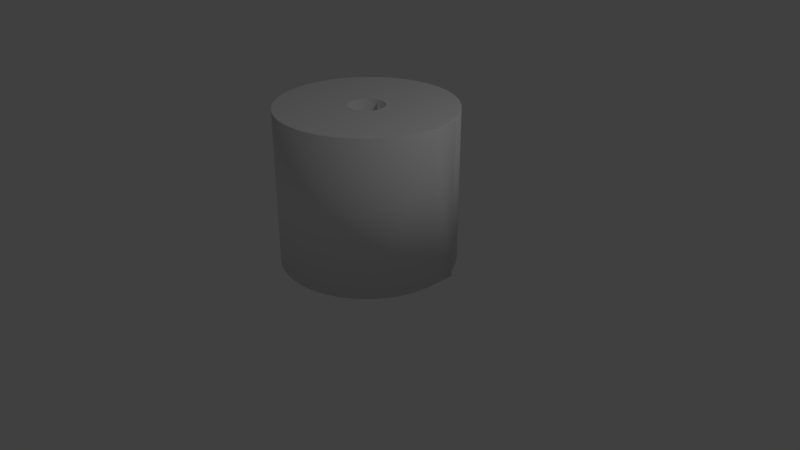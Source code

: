 # Source: toiletPaperRoll1.blend  (saved by Blender 2.79.0; exported with 4.5.12 LTS)
import bpy
from mathutils import Matrix  # noqa: F401  (used for matrix-valued properties, if any)

bpy.ops.wm.read_factory_settings(use_empty=True)
scene = bpy.context.scene
scene.name = 'Scene'

# ---- collections
col_collection_1 = bpy.data.collections.new('Collection 1'); scene.collection.children.link(col_collection_1)

# ---- world
world_world = bpy.data.worlds.new('World'); scene.world = world_world
world_world.color = (0.05088, 0.05088, 0.05088)
world_world.use_sun_shadow = False
world_world.sun_shadow_jitter_overblur = 0.0
world_world.cycles.sampling_method = 'MANUAL'

# ---- cameras
cam_camera = bpy.data.cameras.new('Camera')
cam_camera.clip_end = 100.0
cam_camera.lens = 35.0
cam_camera.sensor_width = 32.0
cam_camera.sensor_height = 18.0
cam_camera.ortho_scale = 7.314
cam_camera.dof.focus_distance = 0.0
cam_camera.dof.aperture_fstop = 128.0

# ---- lights
light_lamp = bpy.data.lights.new('Lamp', 'POINT')
light_lamp.transmission_factor = 0.0
light_lamp.cutoff_distance = 30.0
light_lamp.energy = 100.0
light_lamp.shadow_buffer_clip_start = 1.001
light_lamp.shadow_soft_size = 0.1
light_lamp.shadow_maximum_resolution = 0.006
light_lamp.use_absolute_resolution = True

# ---- meshes
me_cylinder = bpy.data.meshes.new('Cylinder')
me_cylinder.from_pydata([(5.96e-08, 1.125, 0.0025), (0.1468, 1.115, 0.0025), (0.1468, 1.115, 2.003), (5.96e-08, 1.125, 2.003), (0.2912, 1.087, 0.0025), (0.2912, 1.087, 2.003), (0.4305, 1.039, 0.0025), (0.4305, 1.039, 2.003), (0.5625, 0.9743, 0.0025), (0.5625, 0.9743, 2.003), (0.6849, 0.8925, 0.0025), (0.6849, 0.8925, 2.003), (0.7955, 0.7955, 0.0025), (0.7955, 0.7955, 2.003), (0.8925, 0.6849, 0.0025), (0.8925, 0.6849, 2.003), (0.9743, 0.5625, 0.0025), (0.9743, 0.5625, 2.003), (1.039, 0.4305, 0.0025), (1.039, 0.4305, 2.003), (1.087, 0.2912, 0.0025), (1.087, 0.2912, 2.003), (1.115, 0.1468, 0.0025), (1.115, 0.1468, 2.003), (1.125, 2.029e-07, 0.0025), (1.115, -0.1468, 0.0025), (1.115, -0.1468, 2.003), (1.087, -0.2912, 0.0025), (1.087, -0.2912, 2.003), (1.039, -0.4305, 0.0025), (1.039, -0.4305, 2.003), (0.9743, -0.5625, 0.0025), (0.9743, -0.5625, 2.003), (0.8925, -0.6849, 0.0025), (0.8925, -0.6849, 2.003), (0.7955, -0.7955, 0.0025), (0.7955, -0.7955, 2.003), (0.6849, -0.8925, 0.0025), (0.6849, -0.8925, 2.003), (0.5625, -0.9743, 0.0025), (0.5625, -0.9743, 2.003), (0.4305, -1.039, 0.0025), (0.4305, -1.039, 2.003), (0.2912, -1.087, 0.0025), (0.2912, -1.087, 2.003), (0.1468, -1.115, 0.0025), (0.1468, -1.115, 2.003), (4.977e-07, -1.125, 0.0025), (4.977e-07, -1.125, 2.003), (-0.1468, -1.115, 0.0025), (-0.1468, -1.115, 2.003), (-0.2912, -1.087, 0.0025), (-0.2912, -1.087, 2.003), (-0.4305, -1.039, 0.0025), (-0.4305, -1.039, 2.003), (-0.5625, -0.9743, 0.0025), (-0.5625, -0.9743, 2.003), (-0.6849, -0.8925, 0.0025), (-0.6849, -0.8925, 2.003), (-0.7955, -0.7955, 0.0025), (-0.7955, -0.7955, 2.003), (-0.8925, -0.6849, 0.0025), (-0.8925, -0.6849, 2.003), (-0.9743, -0.5625, 0.0025), (-0.9743, -0.5625, 2.003), (-1.039, -0.4305, 0.0025), (-1.039, -0.4305, 2.003), (-1.087, -0.2912, 0.0025), (-1.087, -0.2912, 2.003), (-1.115, -0.1468, 0.0025), (-1.115, -0.1468, 2.003), (-1.125, 5.337e-07, 0.0025), (-1.125, 5.337e-07, 2.003), (-1.115, 0.1468, 0.0025), (-1.115, 0.1468, 2.003), (-1.087, 0.2912, 0.0025), (-1.087, 0.2912, 2.003), (-1.039, 0.4305, 0.0025), (-1.039, 0.4305, 2.003), (-0.9743, 0.5625, 0.0025), (-0.9743, 0.5625, 2.003), (-0.8925, 0.6849, 0.0025), (-0.8925, 0.6849, 2.003), (-0.7955, 0.7955, 0.0025), (-0.7955, 0.7955, 2.003), (-0.6849, 0.8925, 0.0025), (-0.6849, 0.8925, 2.003), (-0.5625, 0.9743, 0.0025), (-0.5625, 0.9743, 2.003), (-0.4305, 1.039, 0.0025), (-0.4305, 1.039, 2.003), (-0.2912, 1.087, 0.0025), (-0.2912, 1.087, 2.003), (-0.1468, 1.115, 0.0025), (-0.1468, 1.115, 2.003), (-3.922e-07, 0.2481, 0.0025), (0.03239, 0.246, 0.0025), (0.03239, 0.246, 2.003), (-3.922e-07, 0.2481, 2.003), (0.06422, 0.2397, 0.0025), (0.06422, 0.2397, 2.003), (0.09495, 0.2292, 0.0025), (0.09495, 0.2292, 2.003), (0.1241, 0.2149, 0.0025), (0.1241, 0.2149, 2.003), (0.151, 0.1968, 0.0025), (0.151, 0.1968, 2.003), (0.1754, 0.1754, 0.0025), (0.1754, 0.1754, 2.003), (0.1968, 0.151, 0.0025), (0.1968, 0.151, 2.003), (0.2149, 0.1241, 0.0025), (0.2149, 0.1241, 2.003), (0.2292, 0.09495, 0.0025), (0.2292, 0.09495, 2.003), (0.2397, 0.06422, 0.0025), (0.2397, 0.06422, 2.003), (0.246, 0.03239, 0.0025), (0.246, 0.03239, 2.003), (0.2481, -1.507e-07, 0.0025), (0.2481, -1.507e-07, 2.003), (0.246, -0.03239, 0.0025), (0.246, -0.03239, 2.003), (0.2397, -0.06422, 0.0025), (0.2397, -0.06422, 2.003), (0.2292, -0.09495, 0.0025), (0.2292, -0.09495, 2.003), (0.2149, -0.1241, 0.0025), (0.2149, -0.1241, 2.003), (0.1968, -0.151, 0.0025), (0.1968, -0.151, 2.003), (0.1754, -0.1754, 0.0025), (0.1754, -0.1754, 2.003), (0.151, -0.1968, 0.0025), (0.151, -0.1968, 2.003), (0.1241, -0.2149, 0.0025), (0.1241, -0.2149, 2.003), (0.09495, -0.2292, 0.0025), (0.09495, -0.2292, 2.003), (0.06422, -0.2397, 0.0025), (0.06422, -0.2397, 2.003), (0.03239, -0.246, 0.0025), (0.03239, -0.246, 2.003), (1.441e-07, -0.2481, 0.0025), (1.441e-07, -0.2481, 2.003), (-0.03239, -0.246, 0.0025), (-0.03239, -0.246, 2.003), (-0.06422, -0.2397, 0.0025), (-0.06422, -0.2397, 2.003), (-0.09495, -0.2292, 0.0025), (-0.09495, -0.2292, 2.003), (-0.1241, -0.2149, 0.0025), (-0.1241, -0.2149, 2.003), (-0.151, -0.1968, 0.0025), (-0.151, -0.1968, 2.003), (-0.1754, -0.1754, 0.0025), (-0.1754, -0.1754, 2.003), (-0.1968, -0.151, 0.0025), (-0.1968, -0.151, 2.003), (-0.2149, -0.1241, 0.0025), (-0.2149, -0.1241, 2.003), (-0.2292, -0.09495, 0.0025), (-0.2292, -0.09495, 2.003), (-0.2397, -0.06422, 0.0025), (-0.2397, -0.06422, 2.003), (-0.246, -0.03239, 0.0025), (-0.246, -0.03239, 2.003), (-0.2481, 1.769e-07, 0.0025), (-0.2481, 1.769e-07, 2.003), (-0.246, 0.03239, 0.0025), (-0.246, 0.03239, 2.003), (-0.2397, 0.06422, 0.0025), (-0.2397, 0.06422, 2.003), (-0.2292, 0.09495, 0.0025), (-0.2292, 0.09495, 2.003), (-0.2149, 0.1241, 0.0025), (-0.2149, 0.1241, 2.003), (-0.1968, 0.151, 0.0025), (-0.1968, 0.151, 2.003), (-0.1754, 0.1754, 0.0025), (-0.1754, 0.1754, 2.003), (-0.151, 0.1968, 0.0025), (-0.151, 0.1968, 2.003), (-0.1241, 0.2149, 0.0025), (-0.1241, 0.2149, 2.003), (-0.09495, 0.2292, 0.0025), (-0.09495, 0.2292, 2.003), (-0.06422, 0.2397, 0.0025), (-0.06422, 0.2397, 2.003), (-0.03239, 0.246, 0.0025), (-0.03239, 0.246, 2.003), (0.03239, 0.246, 2.005), (-3.922e-07, 0.2481, 2.005), (0.06422, 0.2397, 2.005), (0.09495, 0.2292, 2.005), (0.1241, 0.2149, 2.005), (0.151, 0.1968, 2.005), (0.1754, 0.1754, 2.005), (0.1968, 0.151, 2.005), (0.2149, 0.1241, 2.005), (0.2292, 0.09495, 2.005), (0.2397, 0.06422, 2.005), (0.246, 0.03239, 2.005), (0.2481, -1.507e-07, 2.005), (0.246, -0.03239, 2.005), (0.2397, -0.06422, 2.005), (0.2292, -0.09495, 2.005), (0.2149, -0.1241, 2.005), (0.1968, -0.151, 2.005), (0.1754, -0.1754, 2.005), (0.151, -0.1968, 2.005), (0.1241, -0.2149, 2.005), (0.09495, -0.2292, 2.005), (0.06422, -0.2397, 2.005), (0.03239, -0.246, 2.005), (1.441e-07, -0.2481, 2.005), (-0.03239, -0.246, 2.005), (-0.06422, -0.2397, 2.005), (-0.09495, -0.2292, 2.005), (-0.1241, -0.2149, 2.005), (-0.151, -0.1968, 2.005), (-0.1754, -0.1754, 2.005), (-0.1968, -0.151, 2.005), (-0.2149, -0.1241, 2.005), (-0.2292, -0.09495, 2.005), (-0.2397, -0.06422, 2.005), (-0.246, -0.03239, 2.005), (-0.2481, 1.769e-07, 2.005), (-0.246, 0.03239, 2.005), (-0.2397, 0.06422, 2.005), (-0.2292, 0.09495, 2.005), (-0.2149, 0.1241, 2.005), (-0.1968, 0.151, 2.005), (-0.1754, 0.1754, 2.005), (-0.151, 0.1968, 2.005), (-0.1241, 0.2149, 2.005), (-0.09495, 0.2292, 2.005), (-0.06422, 0.2397, 2.005), (-0.03239, 0.246, 2.005), (0.0301, 0.2286, 2.005), (-4.145e-07, 0.2306, 2.005), (0.05968, 0.2227, 2.005), (0.08824, 0.213, 2.005), (0.1153, 0.1997, 2.005), (0.1404, 0.1829, 2.005), (0.163, 0.163, 2.005), (0.1829, 0.1404, 2.005), (0.1997, 0.1153, 2.005), (0.213, 0.08824, 2.005), (0.2227, 0.05968, 2.005), (0.2286, 0.0301, 2.005), (0.2306, -1.544e-07, 2.005), (0.2286, -0.0301, 2.005), (0.2227, -0.05968, 2.005), (0.213, -0.08824, 2.005), (0.1997, -0.1153, 2.005), (0.1829, -0.1404, 2.005), (0.163, -0.163, 2.005), (0.1404, -0.1829, 2.005), (0.1153, -0.1997, 2.005), (0.08824, -0.213, 2.005), (0.05968, -0.2227, 2.005), (0.0301, -0.2286, 2.005), (1.599e-07, -0.2306, 2.005), (-0.0301, -0.2286, 2.005), (-0.05968, -0.2227, 2.005), (-0.08824, -0.213, 2.005), (-0.1153, -0.1997, 2.005), (-0.1404, -0.1829, 2.005), (-0.163, -0.163, 2.005), (-0.1829, -0.1404, 2.005), (-0.1997, -0.1153, 2.005), (-0.213, -0.08824, 2.005), (-0.2227, -0.05968, 2.005), (-0.2286, -0.0301, 2.005), (-0.2306, 1.543e-07, 2.005), (-0.2286, 0.0301, 2.005), (-0.2227, 0.05968, 2.005), (-0.213, 0.08824, 2.005), (-0.1997, 0.1153, 2.005), (-0.1829, 0.1404, 2.005), (-0.163, 0.163, 2.005), (-0.1404, 0.1829, 2.005), (-0.1153, 0.1997, 2.005), (-0.08824, 0.213, 2.005), (-0.05968, 0.2227, 2.005), (-0.0301, 0.2286, 2.005), (-3.922e-07, 0.2481, 0.0), (0.03239, 0.246, 0.0), (0.06422, 0.2397, 0.0), (0.09495, 0.2292, 0.0), (0.1241, 0.2149, 0.0), (0.151, 0.1968, 0.0), (0.1754, 0.1754, -2.384e-07), (0.1968, 0.151, -2.384e-07), (0.2149, 0.1241, -2.384e-07), (0.2292, 0.09495, -2.384e-07), (0.2397, 0.06422, -2.384e-07), (0.246, 0.03239, -2.384e-07), (0.2481, -1.507e-07, -2.384e-07), (0.246, -0.03239, -2.384e-07), (0.2397, -0.06422, -2.384e-07), (0.2292, -0.09495, -2.384e-07), (0.2149, -0.1241, -2.384e-07), (0.1968, -0.151, -2.384e-07), (0.1754, -0.1754, -2.384e-07), (0.151, -0.1968, 0.0), (0.1241, -0.2149, 0.0), (0.09495, -0.2292, 0.0), (0.06422, -0.2397, 0.0), (0.03239, -0.246, 0.0), (1.441e-07, -0.2481, 0.0), (-0.03239, -0.246, 0.0), (-0.06422, -0.2397, 0.0), (-0.09495, -0.2292, 2.384e-07), (-0.1241, -0.2149, 2.384e-07), (-0.151, -0.1968, 2.384e-07), (-0.1754, -0.1754, 2.384e-07), (-0.1968, -0.151, 2.384e-07), (-0.2149, -0.1241, 2.384e-07), (-0.2292, -0.09495, 2.384e-07), (-0.2397, -0.06422, 2.384e-07), (-0.246, -0.03239, 2.384e-07), (-0.2481, 1.769e-07, 2.384e-07), (-0.246, 0.03239, 2.384e-07), (-0.2397, 0.06422, 2.384e-07), (-0.2292, 0.09495, 2.384e-07), (-0.2149, 0.1241, 2.384e-07), (-0.1968, 0.151, 2.384e-07), (-0.1754, 0.1754, 2.384e-07), (-0.151, 0.1968, 2.384e-07), (-0.1241, 0.2149, 2.384e-07), (-0.09495, 0.2292, 2.384e-07), (-0.06422, 0.2397, 0.0), (-0.03239, 0.246, 0.0), (-4.145e-07, 0.2306, 0.0), (0.0301, 0.2286, 0.0), (0.05968, 0.2227, 0.0), (0.08824, 0.213, 0.0), (0.1153, 0.1997, 0.0), (0.1404, 0.1829, 0.0), (0.163, 0.163, -2.384e-07), (0.1829, 0.1404, -2.384e-07), (0.1997, 0.1153, -2.384e-07), (0.213, 0.08824, -2.384e-07), (0.2227, 0.05968, -2.384e-07), (0.2286, 0.0301, -2.384e-07), (0.2306, -1.543e-07, -2.384e-07), (0.2286, -0.0301, -2.384e-07), (0.2227, -0.05968, -2.384e-07), (0.213, -0.08824, -2.384e-07), (0.1997, -0.1153, -2.384e-07), (0.1829, -0.1404, -2.384e-07), (0.163, -0.163, -2.384e-07), (0.1404, -0.1829, 0.0), (0.1153, -0.1997, 0.0), (0.08824, -0.213, 0.0), (0.05968, -0.2227, 0.0), (0.0301, -0.2286, 0.0), (1.599e-07, -0.2306, 0.0), (-0.0301, -0.2286, 0.0), (-0.05968, -0.2227, 0.0), (-0.08824, -0.213, 2.384e-07), (-0.1153, -0.1997, 2.384e-07), (-0.1404, -0.1829, 2.384e-07), (-0.163, -0.163, 2.384e-07), (-0.1829, -0.1404, 2.384e-07), (-0.1997, -0.1153, 2.384e-07), (-0.213, -0.08824, 2.384e-07), (-0.2227, -0.05968, 2.384e-07), (-0.2286, -0.0301, 2.384e-07), (-0.2306, 1.543e-07, 2.384e-07), (-0.2286, 0.0301, 2.384e-07), (-0.2227, 0.05968, 2.384e-07), (-0.213, 0.08824, 2.384e-07), (-0.1997, 0.1153, 2.384e-07), (-0.1829, 0.1404, 2.384e-07), (-0.163, 0.163, 2.384e-07), (-0.1404, 0.1829, 2.384e-07), (-0.1153, 0.1997, 2.384e-07), (-0.08824, 0.213, 2.384e-07), (-0.05968, 0.2227, 0.0), (-0.0301, 0.2286, 0.0), (1.125, 2.029e-07, 2.003), (1.125, 0.35, 0.0025), (1.125, 0.35, 2.003), (1.12, 2.029e-07, 0.0025), (1.12, 2.029e-07, 2.003), (1.12, 0.35, 0.0025), (1.12, 0.35, 2.003)], [], [(0, 3, 2, 1), (1, 2, 5, 4), (4, 5, 7, 6), (6, 7, 9, 8), (8, 9, 11, 10), (10, 11, 13, 12), (12, 13, 15, 14), (14, 15, 17, 16), (16, 17, 19, 18), (18, 19, 21, 20), (20, 21, 23, 22), (22, 23, 383, 24), (24, 383, 26, 25), (25, 26, 28, 27), (27, 28, 30, 29), (29, 30, 32, 31), (31, 32, 34, 33), (33, 34, 36, 35), (35, 36, 38, 37), (37, 38, 40, 39), (39, 40, 42, 41), (41, 42, 44, 43), (43, 44, 46, 45), (45, 46, 48, 47), (47, 48, 50, 49), (49, 50, 52, 51), (51, 52, 54, 53), (53, 54, 56, 55), (55, 56, 58, 57), (57, 58, 60, 59), (59, 60, 62, 61), (61, 62, 64, 63), (63, 64, 66, 65), (65, 66, 68, 67), (67, 68, 70, 69), (69, 70, 72, 71), (71, 72, 74, 73), (73, 74, 76, 75), (75, 76, 78, 77), (77, 78, 80, 79), (79, 80, 82, 81), (81, 82, 84, 83), (83, 84, 86, 85), (85, 86, 88, 87), (87, 88, 90, 89), (89, 90, 92, 91), (270, 366, 367, 271), (91, 92, 94, 93), (93, 94, 3, 0), (282, 378, 379, 283), (96, 95, 0, 1), (98, 97, 2, 3), (99, 96, 1, 4), (97, 100, 5, 2), (101, 99, 4, 6), (100, 102, 7, 5), (103, 101, 6, 8), (102, 104, 9, 7), (105, 103, 8, 10), (104, 106, 11, 9), (107, 105, 10, 12), (106, 108, 13, 11), (109, 107, 12, 14), (108, 110, 15, 13), (111, 109, 14, 16), (110, 112, 17, 15), (113, 111, 16, 18), (112, 114, 19, 17), (115, 113, 18, 20), (114, 116, 21, 19), (117, 115, 20, 22), (116, 118, 23, 21), (119, 117, 22, 24), (118, 120, 383, 23), (121, 119, 24, 25), (120, 122, 26, 383), (123, 121, 25, 27), (122, 124, 28, 26), (125, 123, 27, 29), (124, 126, 30, 28), (127, 125, 29, 31), (126, 128, 32, 30), (129, 127, 31, 33), (128, 130, 34, 32), (131, 129, 33, 35), (130, 132, 36, 34), (133, 131, 35, 37), (132, 134, 38, 36), (135, 133, 37, 39), (134, 136, 40, 38), (137, 135, 39, 41), (136, 138, 42, 40), (139, 137, 41, 43), (138, 140, 44, 42), (141, 139, 43, 45), (140, 142, 46, 44), (143, 141, 45, 47), (142, 144, 48, 46), (145, 143, 47, 49), (144, 146, 50, 48), (147, 145, 49, 51), (146, 148, 52, 50), (149, 147, 51, 53), (148, 150, 54, 52), (151, 149, 53, 55), (150, 152, 56, 54), (153, 151, 55, 57), (152, 154, 58, 56), (155, 153, 57, 59), (154, 156, 60, 58), (157, 155, 59, 61), (156, 158, 62, 60), (159, 157, 61, 63), (158, 160, 64, 62), (161, 159, 63, 65), (160, 162, 66, 64), (163, 161, 65, 67), (162, 164, 68, 66), (165, 163, 67, 69), (164, 166, 70, 68), (167, 165, 69, 71), (166, 168, 72, 70), (169, 167, 71, 73), (168, 170, 74, 72), (171, 169, 73, 75), (170, 172, 76, 74), (173, 171, 75, 77), (172, 174, 78, 76), (175, 173, 77, 79), (174, 176, 80, 78), (177, 175, 79, 81), (176, 178, 82, 80), (179, 177, 81, 83), (178, 180, 84, 82), (181, 179, 83, 85), (180, 182, 86, 84), (183, 181, 85, 87), (182, 184, 88, 86), (185, 183, 87, 89), (184, 186, 90, 88), (187, 185, 89, 91), (186, 188, 92, 90), (189, 187, 91, 93), (188, 190, 94, 92), (95, 189, 93, 0), (190, 98, 3, 94), (119, 121, 300, 299), (148, 146, 216, 217), (174, 172, 229, 230), (145, 147, 313, 312), (171, 173, 326, 325), (120, 118, 202, 203), (117, 119, 299, 298), (146, 144, 215, 216), (172, 170, 228, 229), (143, 145, 312, 311), (169, 171, 325, 324), (118, 116, 201, 202), (115, 117, 298, 297), (144, 142, 214, 215), (170, 168, 227, 228), (141, 143, 311, 310), (167, 169, 324, 323), (116, 114, 200, 201), (113, 115, 297, 296), (142, 140, 213, 214), (168, 166, 226, 227), (139, 141, 310, 309), (165, 167, 323, 322), (114, 112, 199, 200), (111, 113, 296, 295), (140, 138, 212, 213), (166, 164, 225, 226), (137, 139, 309, 308), (98, 190, 238, 192), (163, 165, 322, 321), (189, 95, 287, 334), (112, 110, 198, 199), (109, 111, 295, 294), (138, 136, 211, 212), (164, 162, 224, 225), (135, 137, 308, 307), (190, 188, 237, 238), (161, 163, 321, 320), (187, 189, 334, 333), (110, 108, 197, 198), (107, 109, 294, 293), (136, 134, 210, 211), (162, 160, 223, 224), (133, 135, 307, 306), (188, 186, 236, 237), (240, 335, 336, 239), (255, 351, 352, 256), (242, 338, 339, 243), (283, 379, 380, 284), (269, 365, 366, 270), (257, 353, 354, 258), (243, 339, 340, 244), (271, 367, 368, 272), (245, 341, 342, 246), (285, 381, 382, 286), (259, 355, 356, 260), (284, 380, 381, 285), (258, 354, 355, 259), (247, 343, 344, 248), (274, 370, 371, 275), (272, 368, 369, 273), (260, 356, 357, 261), (246, 342, 343, 247), (273, 369, 370, 274), (248, 344, 345, 249), (286, 382, 335, 240), (261, 357, 358, 262), (275, 371, 372, 276), (262, 358, 359, 263), (251, 347, 348, 252), (241, 337, 338, 242), (276, 372, 373, 277), (265, 361, 362, 266), (249, 345, 346, 250), (277, 373, 374, 278), (263, 359, 360, 264), (250, 346, 347, 251), (264, 360, 361, 265), (254, 350, 351, 255), (280, 376, 377, 281), (278, 374, 375, 279), (268, 364, 365, 269), (252, 348, 349, 253), (279, 375, 376, 280), (266, 362, 363, 267), (253, 349, 350, 254), (239, 336, 337, 241), (281, 377, 378, 282), (267, 363, 364, 268), (256, 352, 353, 257), (244, 340, 341, 245), (240, 239, 191, 192), (239, 241, 193, 191), (241, 242, 194, 193), (242, 243, 195, 194), (243, 244, 196, 195), (244, 245, 197, 196), (245, 246, 198, 197), (246, 247, 199, 198), (247, 248, 200, 199), (248, 249, 201, 200), (249, 250, 202, 201), (250, 251, 203, 202), (251, 252, 204, 203), (252, 253, 205, 204), (253, 254, 206, 205), (254, 255, 207, 206), (255, 256, 208, 207), (256, 257, 209, 208), (257, 258, 210, 209), (258, 259, 211, 210), (259, 260, 212, 211), (260, 261, 213, 212), (261, 262, 214, 213), (262, 263, 215, 214), (263, 264, 216, 215), (264, 265, 217, 216), (265, 266, 218, 217), (266, 267, 219, 218), (267, 268, 220, 219), (268, 269, 221, 220), (269, 270, 222, 221), (270, 271, 223, 222), (271, 272, 224, 223), (272, 273, 225, 224), (273, 274, 226, 225), (274, 275, 227, 226), (275, 276, 228, 227), (276, 277, 229, 228), (277, 278, 230, 229), (278, 279, 231, 230), (279, 280, 232, 231), (280, 281, 233, 232), (281, 282, 234, 233), (282, 283, 235, 234), (283, 284, 236, 235), (284, 285, 237, 236), (285, 286, 238, 237), (286, 240, 192, 238), (122, 120, 203, 204), (176, 174, 230, 231), (150, 148, 217, 218), (124, 122, 204, 205), (97, 98, 192, 191), (178, 176, 231, 232), (152, 150, 218, 219), (126, 124, 205, 206), (100, 97, 191, 193), (180, 178, 232, 233), (154, 152, 219, 220), (128, 126, 206, 207), (102, 100, 193, 194), (182, 180, 233, 234), (156, 154, 220, 221), (130, 128, 207, 208), (104, 102, 194, 195), (184, 182, 234, 235), (158, 156, 221, 222), (132, 130, 208, 209), (106, 104, 195, 196), (186, 184, 235, 236), (160, 158, 222, 223), (134, 132, 209, 210), (108, 106, 196, 197), (336, 335, 287, 288), (337, 336, 288, 289), (338, 337, 289, 290), (339, 338, 290, 291), (340, 339, 291, 292), (341, 340, 292, 293), (342, 341, 293, 294), (343, 342, 294, 295), (344, 343, 295, 296), (345, 344, 296, 297), (346, 345, 297, 298), (347, 346, 298, 299), (348, 347, 299, 300), (349, 348, 300, 301), (350, 349, 301, 302), (351, 350, 302, 303), (352, 351, 303, 304), (353, 352, 304, 305), (354, 353, 305, 306), (355, 354, 306, 307), (356, 355, 307, 308), (357, 356, 308, 309), (358, 357, 309, 310), (359, 358, 310, 311), (360, 359, 311, 312), (361, 360, 312, 313), (362, 361, 313, 314), (363, 362, 314, 315), (364, 363, 315, 316), (365, 364, 316, 317), (366, 365, 317, 318), (367, 366, 318, 319), (368, 367, 319, 320), (369, 368, 320, 321), (370, 369, 321, 322), (371, 370, 322, 323), (372, 371, 323, 324), (373, 372, 324, 325), (374, 373, 325, 326), (375, 374, 326, 327), (376, 375, 327, 328), (377, 376, 328, 329), (378, 377, 329, 330), (379, 378, 330, 331), (380, 379, 331, 332), (381, 380, 332, 333), (382, 381, 333, 334), (335, 382, 334, 287), (173, 175, 327, 326), (147, 149, 314, 313), (121, 123, 301, 300), (95, 96, 288, 287), (175, 177, 328, 327), (149, 151, 315, 314), (123, 125, 302, 301), (96, 99, 289, 288), (177, 179, 329, 328), (151, 153, 316, 315), (125, 127, 303, 302), (99, 101, 290, 289), (179, 181, 330, 329), (153, 155, 317, 316), (127, 129, 304, 303), (101, 103, 291, 290), (181, 183, 331, 330), (155, 157, 318, 317), (129, 131, 305, 304), (103, 105, 292, 291), (183, 185, 332, 331), (157, 159, 319, 318), (131, 133, 306, 305), (105, 107, 293, 292), (185, 187, 333, 332), (159, 161, 320, 319), (383, 24, 384, 385), (387, 389, 388, 386), (385, 384, 388, 389), (383, 385, 389, 387), (384, 24, 386, 388)])
me_cylinder.polygons.foreach_set('use_smooth', [1, 1, 1, 1, 1, 1, 1, 1, 1, 1, 1, 1, 1, 1, 1, 1, 1, 1, 1, 1, 1, 1, 1, 1, 1, 1, 1, 1, 1, 1, 1, 1, 1, 1, 1, 1, 1, 1, 1, 1, 1, 1, 1, 1, 1, 1, 1, 1, 1, 1, 0, 0, 0, 0, 0, 0, 0, 0, 0, 0, 0, 0, 0, 0, 0, 0, 0, 0, 0, 0, 0, 0, 0, 0, 0, 0, 0, 0, 0, 0, 0, 0, 0, 0, 0, 0, 0, 0, 0, 0, 0, 0, 0, 0, 0, 0, 0, 0, 0, 0, 0, 0, 0, 0, 0, 0, 0, 0, 0, 0, 0, 0, 0, 0, 0, 0, 0, 0, 0, 0, 0, 0, 0, 0, 0, 0, 0, 0, 0, 0, 0, 0, 0, 0, 0, 0, 0, 0, 0, 0, 0, 0, 0, 0, 0, 0, 1, 1, 1, 1, 1, 1, 1, 1, 1, 1, 1, 1, 1, 1, 1, 1, 1, 1, 1, 1, 1, 1, 1, 1, 1, 1, 1, 1, 1, 1, 1, 1, 1, 1, 1, 1, 1, 1, 1, 1, 1, 1, 1, 1, 1, 1, 1, 1, 1, 1, 1, 1, 1, 1, 1, 1, 1, 1, 1, 1, 1, 1, 1, 1, 1, 1, 1, 1, 1, 1, 1, 1, 1, 1, 1, 1, 1, 1, 1, 1, 1, 1, 1, 1, 1, 1, 1, 1, 1, 1, 1, 0, 0, 0, 0, 0, 0, 0, 0, 0, 0, 0, 0, 0, 0, 0, 0, 0, 0, 0, 0, 0, 0, 0, 0, 0, 0, 0, 0, 0, 0, 0, 0, 0, 0, 0, 0, 0, 0, 0, 0, 0, 0, 0, 0, 0, 0, 0, 0, 1, 1, 1, 1, 1, 1, 1, 1, 1, 1, 1, 1, 1, 1, 1, 1, 1, 1, 1, 1, 1, 1, 1, 1, 1, 0, 0, 0, 0, 0, 0, 0, 0, 0, 0, 0, 0, 0, 0, 0, 0, 0, 0, 0, 0, 0, 0, 0, 0, 0, 0, 0, 0, 0, 0, 0, 0, 0, 0, 0, 0, 0, 0, 0, 0, 0, 0, 0, 0, 0, 0, 0, 0, 1, 1, 1, 1, 1, 1, 1, 1, 1, 1, 1, 1, 1, 1, 1, 1, 1, 1, 1, 1, 1, 1, 1, 1, 1, 1, 1, 0, 0, 0, 0])
me_cylinder.use_remesh_preserve_volume = False
me_cylinder.use_remesh_preserve_attributes = False
me_cylinder.use_mirror_vertex_groups = False
me_cylinder.update()

# ---- objects
ob_cylinder = bpy.data.objects.new('Cylinder', me_cylinder)
ob_lamp = bpy.data.objects.new('Lamp', light_lamp)
ob_camera = bpy.data.objects.new('Camera', cam_camera)

# ---- transforms, parenting, visibility, modifiers, constraints
ob_cylinder.location = (0.0, 0.0, 0.0)
ob_cylinder.lineart.crease_threshold = 0.0
ob_lamp.location = (4.076, 1.005, 5.904)
ob_lamp.rotation_euler = (0.6503, 0.05522, 1.866)
ob_lamp.lock_rotations_4d = False
ob_lamp.empty_display_type = 'ARROWS'
ob_lamp.color = (0.0, 0.0, 0.0, 0.0)
ob_lamp.lineart.crease_threshold = 0.0
ob_camera.location = (7.481, -6.508, 5.344)
ob_camera.rotation_euler = (1.109, 0.0, 0.8149)
ob_camera.lock_rotations_4d = False
ob_camera.empty_display_type = 'ARROWS'
ob_camera.color = (0.0, 0.0, 0.0, 0.0)
ob_camera.display_type = 'WIRE'
ob_camera.lineart.crease_threshold = 0.0

# ---- collection membership
col_collection_1.objects.link(ob_cylinder)
col_collection_1.objects.link(ob_lamp)
col_collection_1.objects.link(ob_camera)

# ---- scene / render settings (as saved in the file)
scene.camera = ob_camera
scene.frame_start = 1; scene.frame_end = 250; scene.frame_set(1)
scene.render.engine = 'BLENDER_EEVEE_NEXT'
scene.render.resolution_percentage = 50
scene.render.dither_intensity = 0.0
scene.cycles.use_denoising = False
scene.cycles.samples = 128
scene.cycles.sampling_pattern = 'TABULATED_SOBOL'
scene.cycles.use_adaptive_sampling = False
scene.cycles.use_light_tree = False
scene.cycles.blur_glossy = 0.0
scene.cycles.sample_clamp_indirect = 0.0
scene.view_settings.view_transform = 'Standard'
bpy.context.view_layer.update()
